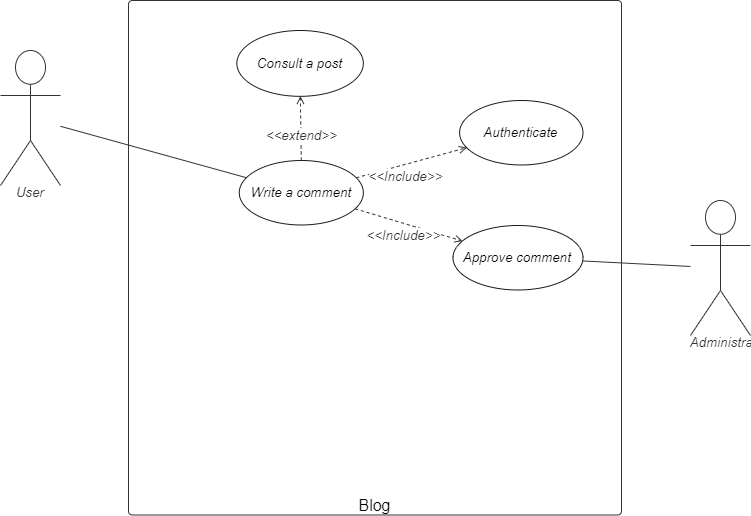

The diagram above was exported from draw.io. Its source (the exported page's mxGraphModel, read from the mxfile embedded in the PNG):
<mxGraphModel dx="1182" dy="675" grid="1" gridSize="10" guides="1" tooltips="1" connect="1" arrows="1" fold="1" page="1" pageScale="1" pageWidth="827" pageHeight="1169" math="0" shadow="0">
  <root>
    <mxCell id="9U9GySYOvkUfEoHEwUhZ-0" />
    <mxCell id="9U9GySYOvkUfEoHEwUhZ-1" parent="9U9GySYOvkUfEoHEwUhZ-0" />
    <UserObject label="Blog" lucidchartObjectId="taOzB8lUX4Lt" id="9U9GySYOvkUfEoHEwUhZ-2">
      <mxCell style="html=1;overflow=block;blockSpacing=1;whiteSpace=wrap;container=1;whiteSpace=wrap;fontSize=16;fontColor=#000000;spacing=0;verticalAlign=bottom;strokeColor=#333333;strokeOpacity=100;fillOpacity=0;rounded=1;absoluteArcSize=1;arcSize=7.5;fillColor=#000000;strokeWidth=0.8;" parent="9U9GySYOvkUfEoHEwUhZ-1" vertex="1">
        <mxGeometry x="167" y="200" width="493" height="514.48" as="geometry" />
      </mxCell>
    </UserObject>
    <UserObject label="Consult a post" lucidchartObjectId="taOzBq_1Zqh5" id="9U9GySYOvkUfEoHEwUhZ-3">
      <mxCell style="html=1;overflow=block;blockSpacing=1;whiteSpace=wrap;ellipse;whiteSpace=wrap;fontSize=13.3;fontStyle=2;align=center;spacing=0;verticalAlign=middle;strokeOpacity=100;fillOpacity=100;rounded=1;absoluteArcSize=1;arcSize=7.5;strokeWidth=0.8;strokeColor=#1A1A1A;" parent="9U9GySYOvkUfEoHEwUhZ-2" vertex="1">
        <mxGeometry x="108.35" y="29.9991155218147" width="126.5" height="65.82708314277876" as="geometry" />
      </mxCell>
    </UserObject>
    <UserObject label="Approve comment" lucidchartObjectId="taOz-4RAsdP5" id="9U9GySYOvkUfEoHEwUhZ-4">
      <mxCell style="html=1;overflow=block;blockSpacing=1;whiteSpace=wrap;ellipse;whiteSpace=wrap;fontSize=13.3;fontStyle=2;align=center;spacing=0;verticalAlign=middle;strokeOpacity=100;fillOpacity=100;rounded=1;absoluteArcSize=1;arcSize=7.5;strokeWidth=0.8;strokeColor=#1A1A1A;" parent="9U9GySYOvkUfEoHEwUhZ-2" vertex="1">
        <mxGeometry x="324.49" y="225.00285648952718" width="130" height="64.48367328272205" as="geometry" />
      </mxCell>
    </UserObject>
    <UserObject label="Write a comment" lucidchartObjectId="taOzudwsWY2X" id="9U9GySYOvkUfEoHEwUhZ-5">
      <mxCell style="html=1;overflow=block;blockSpacing=1;whiteSpace=wrap;ellipse;whiteSpace=wrap;fontSize=13.3;fontStyle=2;align=center;spacing=0;verticalAlign=middle;strokeOpacity=100;fillOpacity=100;rounded=1;absoluteArcSize=1;arcSize=7.5;strokeWidth=0.8;strokeColor=#1A1A1A;" parent="9U9GySYOvkUfEoHEwUhZ-2" vertex="1">
        <mxGeometry x="110.75999999999999" y="159.9991832068051" width="124.09" height="64.48367328272205" as="geometry" />
      </mxCell>
    </UserObject>
    <UserObject label="" lucidchartObjectId="taOz8hl3QJEO" id="9U9GySYOvkUfEoHEwUhZ-6">
      <mxCell style="html=1;jettySize=18;whiteSpace=wrap;fontSize=13;strokeColor=#333333;strokeOpacity=100;dashed=1;fixDash=1;strokeWidth=0.8;rounded=0;startArrow=none;;endArrow=open;;" parent="9U9GySYOvkUfEoHEwUhZ-2" source="9U9GySYOvkUfEoHEwUhZ-5" target="9U9GySYOvkUfEoHEwUhZ-4" edge="1">
        <mxGeometry width="100" height="100" relative="1" as="geometry">
          <Array as="points" />
        </mxGeometry>
      </mxCell>
    </UserObject>
    <mxCell id="9U9GySYOvkUfEoHEwUhZ-7" value="&amp;lt;&amp;lt;Include&amp;gt;&amp;gt;" style="text;html=1;resizable=0;labelBackgroundColor=#ffffff;align=center;verticalAlign=middle;fontStyle=2;fontColor=#333333;;fontSize=13.3;" parent="9U9GySYOvkUfEoHEwUhZ-6" vertex="1">
      <mxGeometry x="-0.11416327192080189" relative="1" as="geometry">
        <mxPoint y="11.759999999999991" as="offset" />
      </mxGeometry>
    </mxCell>
    <UserObject label="" lucidchartObjectId="taOz8hl3QJEO" id="9U9GySYOvkUfEoHEwUhZ-8">
      <mxCell style="html=1;jettySize=18;whiteSpace=wrap;fontSize=13;strokeColor=#333333;strokeOpacity=100;dashed=1;fixDash=1;strokeWidth=0.8;rounded=0;startArrow=none;;endArrow=open;;" parent="9U9GySYOvkUfEoHEwUhZ-2" source="9U9GySYOvkUfEoHEwUhZ-5" target="9U9GySYOvkUfEoHEwUhZ-3" edge="1">
        <mxGeometry width="100" height="100" relative="1" as="geometry">
          <Array as="points" />
          <mxPoint x="288.53856289278133" y="175.46722915065664" as="sourcePoint" />
          <mxPoint x="331.80011000000013" y="120.11091706302028" as="targetPoint" />
        </mxGeometry>
      </mxCell>
    </UserObject>
    <mxCell id="9U9GySYOvkUfEoHEwUhZ-9" value="&amp;lt;&amp;lt;extend&amp;gt;&amp;gt;" style="text;html=1;resizable=0;labelBackgroundColor=#ffffff;align=center;verticalAlign=middle;fontStyle=2;fontColor=#333333;;fontSize=13.3;" parent="9U9GySYOvkUfEoHEwUhZ-8" vertex="1">
      <mxGeometry x="-0.11416327192080189" relative="1" as="geometry">
        <mxPoint y="2" as="offset" />
      </mxGeometry>
    </mxCell>
    <UserObject label="Authenticate" lucidchartObjectId="taOz-4RAsdP5" id="9U9GySYOvkUfEoHEwUhZ-10">
      <mxCell style="html=1;overflow=block;blockSpacing=1;whiteSpace=wrap;ellipse;whiteSpace=wrap;fontSize=13.3;fontStyle=2;align=center;spacing=0;verticalAlign=middle;strokeOpacity=100;fillOpacity=100;rounded=1;absoluteArcSize=1;arcSize=7.5;strokeWidth=0.8;strokeColor=#1A1A1A;" parent="9U9GySYOvkUfEoHEwUhZ-2" vertex="1">
        <mxGeometry x="331.12" y="99.9982310436294" width="123.37" height="64.48367328272205" as="geometry" />
      </mxCell>
    </UserObject>
    <UserObject label="" lucidchartObjectId="taOz8hl3QJEO" id="9U9GySYOvkUfEoHEwUhZ-11">
      <mxCell style="html=1;jettySize=18;whiteSpace=wrap;fontSize=13;strokeColor=#333333;strokeOpacity=100;dashed=1;fixDash=1;strokeWidth=0.8;rounded=0;startArrow=none;;endArrow=open;;" parent="9U9GySYOvkUfEoHEwUhZ-2" source="9U9GySYOvkUfEoHEwUhZ-5" target="9U9GySYOvkUfEoHEwUhZ-10" edge="1">
        <mxGeometry width="100" height="100" relative="1" as="geometry">
          <Array as="points" />
          <mxPoint x="239.9957196140872" y="129.34468304158304" as="sourcePoint" />
          <mxPoint x="370" y="97.80023781212844" as="targetPoint" />
        </mxGeometry>
      </mxCell>
    </UserObject>
    <mxCell id="9U9GySYOvkUfEoHEwUhZ-12" value="&amp;lt;&amp;lt;Include&amp;gt;&amp;gt;" style="text;html=1;resizable=0;labelBackgroundColor=#ffffff;align=center;verticalAlign=middle;fontStyle=2;fontColor=#333333;;fontSize=13.3;" parent="9U9GySYOvkUfEoHEwUhZ-11" vertex="1">
      <mxGeometry x="-0.11416327192080189" relative="1" as="geometry">
        <mxPoint y="11.759999999999991" as="offset" />
      </mxGeometry>
    </mxCell>
    <UserObject label="User" lucidchartObjectId="taOzhZaQd68R" id="9U9GySYOvkUfEoHEwUhZ-15">
      <mxCell style="html=1;overflow=block;blockSpacing=1;whiteSpace=wrap;shape=umlActor;labelPosition=center;verticalLabelPosition=bottom;verticalAlign=top;whiteSpace=nowrap;whiteSpace=wrap;fontSize=13.3;fontColor=#333333;fontStyle=2;spacing=0;strokeColor=#333333;strokeOpacity=100;rounded=1;absoluteArcSize=1;arcSize=7.5;fillColor=#ffffff;strokeWidth=0.8;" parent="9U9GySYOvkUfEoHEwUhZ-1" vertex="1">
        <mxGeometry x="39" y="250" width="60" height="135" as="geometry" />
      </mxCell>
    </UserObject>
    <UserObject label="" lucidchartObjectId="taOz_QuqzkcN" id="9U9GySYOvkUfEoHEwUhZ-16">
      <mxCell style="html=1;jettySize=18;whiteSpace=wrap;fontSize=13;strokeColor=#333333;strokeOpacity=100;strokeWidth=0.8;rounded=0;startArrow=none;;endArrow=none;;" parent="9U9GySYOvkUfEoHEwUhZ-1" source="9U9GySYOvkUfEoHEwUhZ-15" target="9U9GySYOvkUfEoHEwUhZ-5" edge="1">
        <mxGeometry width="100" height="100" relative="1" as="geometry">
          <Array as="points" />
          <mxPoint x="120" y="318" as="sourcePoint" />
        </mxGeometry>
      </mxCell>
    </UserObject>
    <UserObject label="Administrator" lucidchartObjectId="taOzhZaQd68R" id="9U9GySYOvkUfEoHEwUhZ-17">
      <mxCell style="html=1;overflow=block;blockSpacing=1;whiteSpace=wrap;shape=umlActor;labelPosition=center;verticalLabelPosition=bottom;verticalAlign=top;whiteSpace=nowrap;whiteSpace=wrap;fontSize=13.3;fontColor=#333333;fontStyle=2;spacing=0;strokeColor=#333333;strokeOpacity=100;rounded=1;absoluteArcSize=1;arcSize=7.5;fillColor=#ffffff;strokeWidth=0.8;" parent="9U9GySYOvkUfEoHEwUhZ-1" vertex="1">
        <mxGeometry x="729" y="400" width="60" height="135" as="geometry" />
      </mxCell>
    </UserObject>
    <UserObject label="" lucidchartObjectId="taOz_QuqzkcN" id="9U9GySYOvkUfEoHEwUhZ-18">
      <mxCell style="html=1;jettySize=18;whiteSpace=wrap;fontSize=13;strokeColor=#333333;strokeOpacity=100;strokeWidth=0.8;rounded=0;startArrow=none;;endArrow=none;;" parent="9U9GySYOvkUfEoHEwUhZ-1" source="9U9GySYOvkUfEoHEwUhZ-17" target="9U9GySYOvkUfEoHEwUhZ-4" edge="1">
        <mxGeometry width="100" height="100" relative="1" as="geometry">
          <Array as="points" />
          <mxPoint x="90" y="328" as="sourcePoint" />
          <mxPoint x="314.5901100000001" y="350.625" as="targetPoint" />
        </mxGeometry>
      </mxCell>
    </UserObject>
  </root>
</mxGraphModel>